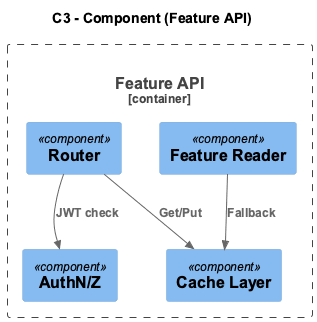

The diagram above was rendered by PlantUML. Its source (embedded in the PNG):
@startuml
!include ../../includes/c4_includes.puml
!include ../../includes/theme.puml

title C3 - Component (Feature API)

Container_Boundary(api, "Feature API") {
  Component(router, "Router")
  Component(auth, "AuthN/Z")
  Component(cache, "Cache Layer")
  Component(reader, "Feature Reader")
}

Rel(router, auth, "JWT check")
Rel(router, cache, "Get/Put")
Rel(reader, cache, "Fallback")
@enduml